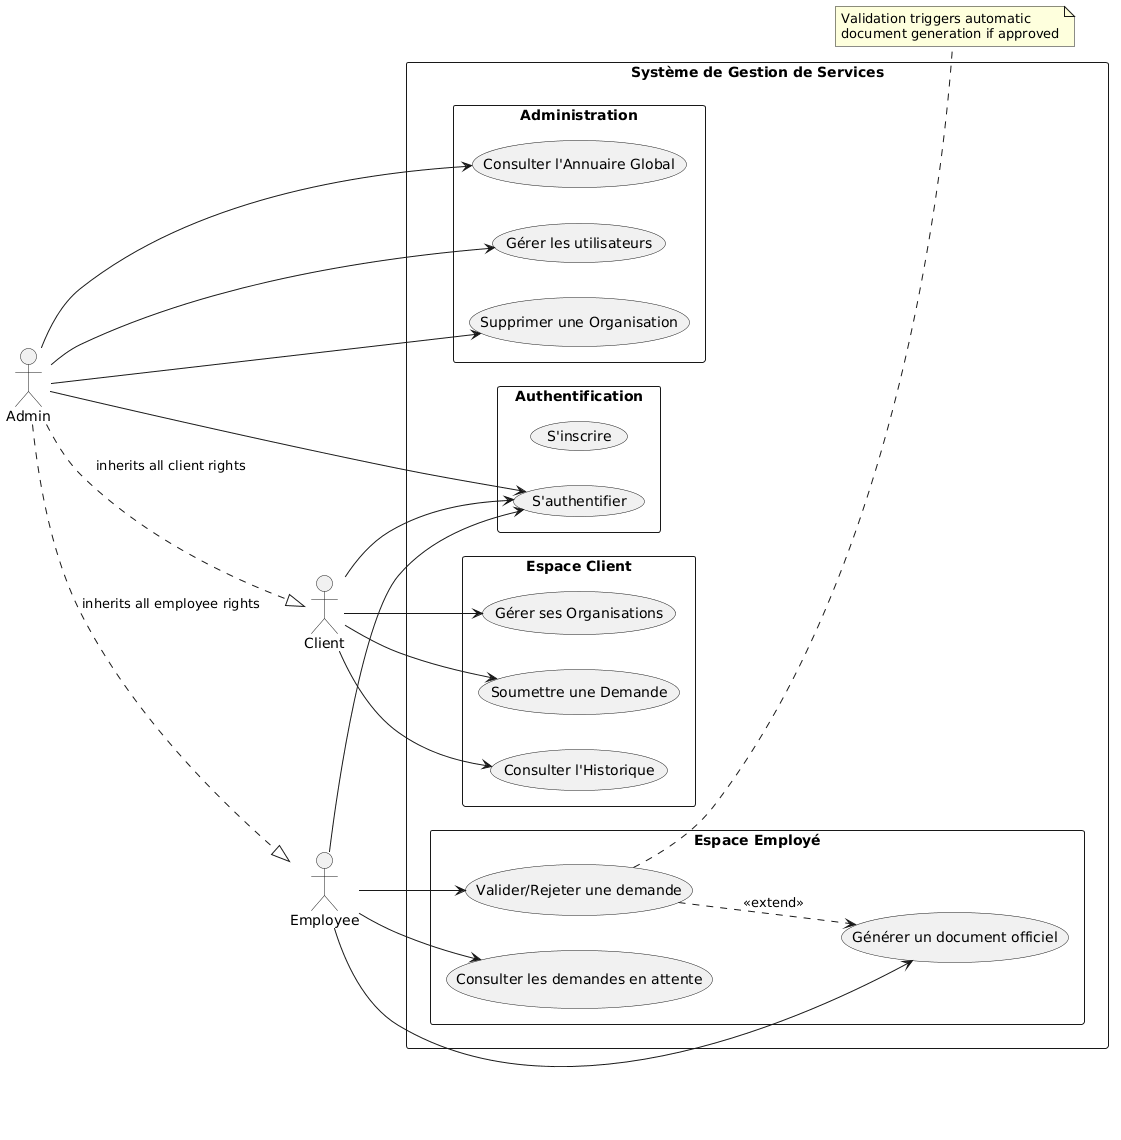

The diagram above was rendered by PlantUML. Its source (embedded in the PNG):
@startuml
left to right direction
skinparam packageStyle rectangle
skinparam usecaseStyle umbrella

actor Client
actor Employee
actor Admin

rectangle "Système de Gestion de Services" {

  package "Authentification" {
    usecase "S'authentifier" as Login
    usecase "S'inscrire" as Register
  }

  package "Espace Client" {
    usecase "Gérer ses Organisations" as ManageOrgs
    usecase "Soumettre une Demande" as SubmitRequest
    usecase "Consulter l'Historique" as ViewHistory
  }

  package "Espace Employé" {
    usecase "Consulter les demandes en attente" as ViewPending
    usecase "Valider/Rejeter une demande" as ProcessRequest
    usecase "Générer un document officiel" as GenerateDoc
  }

  package "Administration" {
    usecase "Consulter l'Annuaire Global" as ViewDirectory
    usecase "Supprimer une Organisation" as DeleteOrg
    usecase "Gérer les utilisateurs" as ManageUsers
  }

  ' Actor associations (who can do what)
  Client --> Login
  Client --> ManageOrgs
  Client --> SubmitRequest
  Client --> ViewHistory

  Employee --> Login
  Employee --> ViewPending
  Employee --> ProcessRequest
  Employee --> GenerateDoc

  Admin --> Login
  Admin --> ViewDirectory
  Admin --> DeleteOrg
  Admin --> ManageUsers

  ' Inheritance of permissions
  Admin ..|> Employee : "inherits all employee rights"
  Admin ..|> Client : "inherits all client rights"
  
  ' Extend relationships (rare cases)
  ProcessRequest ..> GenerateDoc : <<extend>>
}

note right of ProcessRequest
  Validation triggers automatic
  document generation if approved
end note
@enduml